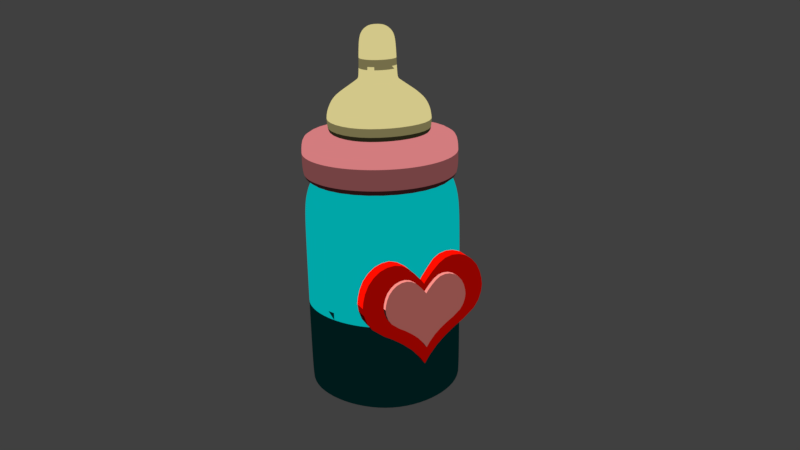 # Source: BabyB.blend  (saved by Blender 2.79.0; exported with 4.5.12 LTS)
import bpy
from mathutils import Matrix  # noqa: F401  (used for matrix-valued properties, if any)

bpy.ops.wm.read_factory_settings(use_empty=True)
scene = bpy.context.scene
scene.name = 'Scene'

# ---- collections
col_collection_1 = bpy.data.collections.new('Collection 1'); scene.collection.children.link(col_collection_1)

# ---- materials (node trees are filled in below, after node groups)
mat_material_002 = bpy.data.materials.new('Material.002')
mat_material_002.alpha_threshold = 0.0
mat_material_002.roughness = 0.5
mat_copper = bpy.data.materials.new('Copper')
mat_copper.alpha_threshold = 0.0
mat_copper.diffuse_color = (0.2738, 0.2168, 0.07921, 1.0)
mat_copper.roughness = 0.5
mat_eyes = bpy.data.materials.new('Eyes')
mat_eyes.alpha_threshold = 0.0
mat_eyes.diffuse_color = (0.4109, 0.008469, 0.01109, 1.0)
mat_eyes.roughness = 0.5
mat_material = bpy.data.materials.new('Material')
mat_material.alpha_threshold = 0.0
mat_material.roughness = 0.5
mat_material.line_color = (0.0, 0.0, 0.0, 1.0)
mat_metal = bpy.data.materials.new('Metal')
mat_metal.alpha_threshold = 0.0
mat_metal.diffuse_color = (0.5277, 0.3829, 0.5926, 1.0)
mat_metal.roughness = 0.5
mat_material_003 = bpy.data.materials.new('Material.003')
mat_material_003.alpha_threshold = 0.0
mat_material_003.roughness = 0.5

# ---- material node trees
mat_material_002.use_nodes = True; mat_material_002.node_tree.nodes.clear()
_N = mat_material_002.node_tree.nodes; _L = mat_material_002.node_tree.links
n0 = _N.new('ShaderNodeEmission'); n0.name = 'Emission'; n0.location = (110, 289)
n1 = _N.new('ShaderNodeMix'); n1.name = 'Mix'; n1.location = (-98, 139)
n1.data_type = 'RGBA'
n1.blend_type = 'ADD'
n1.inputs[0].default_value = 0.836
n2 = _N.new('ShaderNodeMix'); n2.name = 'Mix.003'; n2.location = (-295, 181)
n2.data_type = 'RGBA'
n2.blend_type = 'MULTIPLY'
n2.inputs[0].default_value = 1.0
n2.inputs[7].default_value = (1.0, 1.0, 1.0, 1.0)
n3 = _N.new('ShaderNodeMix'); n3.name = 'Mix.002'; n3.location = (-296, 403)
n3.data_type = 'RGBA'
n3.blend_type = 'MULTIPLY'
n3.inputs[0].default_value = 1.0
n3.inputs[7].default_value = (0.6486, 0.201, 0.2094, 1.0)
n4 = _N.new('ShaderNodeValToRGB'); n4.name = 'ColorRamp'; n4.location = (-596, 428)
n4.color_ramp.interpolation = 'CONSTANT'
while len(n4.color_ramp.elements) > 1: n4.color_ramp.elements.remove(n4.color_ramp.elements[-1])
n4.color_ramp.elements[0].position = 0.0; n4.color_ramp.elements[0].color = (0.02719, 0.02719, 0.02719, 1.0)
_e = n4.color_ramp.elements.new(0.3795); _e.color = (0.2691, 0.2691, 0.2691, 1.0)
_e = n4.color_ramp.elements.new(0.5091); _e.color = (1.0, 1.0, 1.0, 1.0)
n5 = _N.new('ShaderNodeMath'); n5.name = 'Math'; n5.location = (-789, 411)
n5.operation = 'MULTIPLY'
n6 = _N.new('ShaderNodeVectorMath'); n6.name = 'Vector Math.001'; n6.location = (-990, 164)
n6.operation = 'NORMALIZE'
n6.inputs[1].default_value = (0.5, 0.5, 0.5)
n7 = _N.new('ShaderNodeVectorMath'); n7.name = 'Vector Math.002'; n7.location = (-1185, 164)
n8 = _N.new('ShaderNodeVectorMath'); n8.name = 'Vector Math'; n8.location = (-785, 156)
n8.operation = 'DOT_PRODUCT'
n9 = _N.new('ShaderNodeMath'); n9.name = 'Math.001'; n9.location = (-988, 412)
n9.inputs[1].default_value = 1.0
n10 = _N.new('ShaderNodeNewGeometry'); n10.name = 'Geometry'; n10.location = (-1405, 468)
n11 = _N.new('ShaderNodeNormal'); n11.name = 'Normal'; n11.location = (-1417, 165)
n11.inputs[0].default_value = (0.0, 0.0, 0.0)
n12 = _N.new('ShaderNodeVectorMath'); n12.name = 'Vector Math.003'; n12.location = (-1184, 414)
n12.operation = 'DOT_PRODUCT'
n13 = _N.new('ShaderNodeBsdfDiffuse'); n13.name = 'Diffuse BSDF.001'; n13.location = (325, 159)
n13.inputs[0].default_value = (0.5277, 0.3829, 0.5926, 1.0)
n14 = _N.new('ShaderNodeValToRGB'); n14.name = 'ColorRamp.001'; n14.location = (-603, 195)
while len(n14.color_ramp.elements) > 1: n14.color_ramp.elements.remove(n14.color_ramp.elements[-1])
n14.color_ramp.elements[0].position = 0.0; n14.color_ramp.elements[0].color = (0.0, 0.0, 0.0, 1.0)
n15 = _N.new('ShaderNodeOutputMaterial'); n15.name = 'Material Output.001'; n15.location = (309, 343)
n16 = _N.new('ShaderNodeMix'); n16.name = 'Mix.001'; n16.location = (-98, 403)
n16.data_type = 'RGBA'
n16.blend_type = 'MULTIPLY'
n16.inputs[0].default_value = 1.0
_L.new(n0.outputs[0], n15.inputs[0])
_L.new(n1.outputs[2], n0.inputs[0])
_L.new(n3.outputs[2], n1.inputs[6])
_L.new(n2.outputs[2], n1.inputs[7])
_L.new(n2.outputs[2], n16.inputs[7])
_L.new(n3.outputs[2], n16.inputs[6])
_L.new(n14.outputs[0], n2.inputs[6])
_L.new(n4.outputs[0], n3.inputs[6])
_L.new(n5.outputs[0], n4.inputs[0])
_L.new(n9.outputs[0], n5.inputs[0])
_L.new(n6.outputs[0], n8.inputs[1])
_L.new(n8.outputs[1], n14.inputs[0])
_L.new(n7.outputs[0], n6.inputs[0])
_L.new(n12.outputs[1], n9.inputs[0])
_L.new(n10.outputs[1], n8.inputs[0])
_L.new(n10.outputs[1], n12.inputs[0])
_L.new(n10.outputs[4], n7.inputs[0])
_L.new(n11.outputs[0], n12.inputs[1])
_L.new(n11.outputs[0], n7.inputs[1])
n15.is_active_output = True
mat_copper.use_nodes = True; mat_copper.node_tree.nodes.clear()
_N = mat_copper.node_tree.nodes; _L = mat_copper.node_tree.links
n0 = _N.new('ShaderNodeEmission'); n0.name = 'Emission'; n0.location = (110, 289)
n1 = _N.new('ShaderNodeMix'); n1.name = 'Mix'; n1.location = (-98, 139)
n1.data_type = 'RGBA'
n1.blend_type = 'ADD'
n1.inputs[0].default_value = 0.836
n2 = _N.new('ShaderNodeMix'); n2.name = 'Mix.003'; n2.location = (-295, 181)
n2.data_type = 'RGBA'
n2.blend_type = 'MULTIPLY'
n2.inputs[0].default_value = 1.0
n2.inputs[7].default_value = (1.0, 1.0, 1.0, 1.0)
n3 = _N.new('ShaderNodeMix'); n3.name = 'Mix.002'; n3.location = (-296, 403)
n3.data_type = 'RGBA'
n3.blend_type = 'MULTIPLY'
n3.inputs[0].default_value = 1.0
n3.inputs[7].default_value = (0.6486, 0.57, 0.2489, 1.0)
n4 = _N.new('ShaderNodeMath'); n4.name = 'Math'; n4.location = (-789, 411)
n4.operation = 'MULTIPLY'
n5 = _N.new('ShaderNodeVectorMath'); n5.name = 'Vector Math.001'; n5.location = (-990, 164)
n5.operation = 'NORMALIZE'
n5.inputs[1].default_value = (0.5, 0.5, 0.5)
n6 = _N.new('ShaderNodeVectorMath'); n6.name = 'Vector Math.002'; n6.location = (-1185, 164)
n7 = _N.new('ShaderNodeVectorMath'); n7.name = 'Vector Math'; n7.location = (-785, 156)
n7.operation = 'DOT_PRODUCT'
n8 = _N.new('ShaderNodeMath'); n8.name = 'Math.001'; n8.location = (-988, 412)
n8.inputs[1].default_value = 1.0
n9 = _N.new('ShaderNodeNewGeometry'); n9.name = 'Geometry'; n9.location = (-1405, 468)
n10 = _N.new('ShaderNodeNormal'); n10.name = 'Normal'; n10.location = (-1417, 165)
n10.inputs[0].default_value = (0.0, 0.0, 0.0)
n11 = _N.new('ShaderNodeVectorMath'); n11.name = 'Vector Math.003'; n11.location = (-1184, 414)
n11.operation = 'DOT_PRODUCT'
n12 = _N.new('ShaderNodeBsdfDiffuse'); n12.name = 'Diffuse BSDF.001'; n12.location = (325, 159)
n12.inputs[0].default_value = (0.5277, 0.3829, 0.5926, 1.0)
n13 = _N.new('ShaderNodeValToRGB'); n13.name = 'ColorRamp.001'; n13.location = (-603, 195)
while len(n13.color_ramp.elements) > 1: n13.color_ramp.elements.remove(n13.color_ramp.elements[-1])
n13.color_ramp.elements[0].position = 0.0; n13.color_ramp.elements[0].color = (0.0, 0.0, 0.0, 1.0)
n14 = _N.new('ShaderNodeOutputMaterial'); n14.name = 'Material Output.001'; n14.location = (309, 343)
n15 = _N.new('ShaderNodeMix'); n15.name = 'Mix.001'; n15.location = (-98, 403)
n15.data_type = 'RGBA'
n15.blend_type = 'MULTIPLY'
n15.inputs[0].default_value = 1.0
n16 = _N.new('ShaderNodeValToRGB'); n16.name = 'ColorRamp'; n16.location = (-611, 424)
n16.color_ramp.interpolation = 'CONSTANT'
while len(n16.color_ramp.elements) > 1: n16.color_ramp.elements.remove(n16.color_ramp.elements[-1])
n16.color_ramp.elements[0].position = 0.0; n16.color_ramp.elements[0].color = (0.02719, 0.02719, 0.02719, 1.0)
_e = n16.color_ramp.elements.new(0.4205); _e.color = (0.2691, 0.2691, 0.2691, 1.0)
_e = n16.color_ramp.elements.new(0.5136); _e.color = (1.0, 1.0, 1.0, 1.0)
_L.new(n0.outputs[0], n14.inputs[0])
_L.new(n1.outputs[2], n0.inputs[0])
_L.new(n3.outputs[2], n1.inputs[6])
_L.new(n2.outputs[2], n1.inputs[7])
_L.new(n2.outputs[2], n15.inputs[7])
_L.new(n3.outputs[2], n15.inputs[6])
_L.new(n13.outputs[0], n2.inputs[6])
_L.new(n16.outputs[0], n3.inputs[6])
_L.new(n4.outputs[0], n16.inputs[0])
_L.new(n8.outputs[0], n4.inputs[0])
_L.new(n5.outputs[0], n7.inputs[1])
_L.new(n7.outputs[1], n13.inputs[0])
_L.new(n6.outputs[0], n5.inputs[0])
_L.new(n11.outputs[1], n8.inputs[0])
_L.new(n9.outputs[1], n7.inputs[0])
_L.new(n9.outputs[1], n11.inputs[0])
_L.new(n9.outputs[4], n6.inputs[0])
_L.new(n10.outputs[0], n11.inputs[1])
_L.new(n10.outputs[0], n6.inputs[1])
n14.is_active_output = True
mat_eyes.use_nodes = True; mat_eyes.node_tree.nodes.clear()
_N = mat_eyes.node_tree.nodes; _L = mat_eyes.node_tree.links
n0 = _N.new('ShaderNodeOutputMaterial'); n0.name = 'Material Output'; n0.location = (300, 300)
n1 = _N.new('ShaderNodeEmission'); n1.name = 'Emission'; n1.location = (110, 289)
n2 = _N.new('ShaderNodeMix'); n2.name = 'Mix.001'; n2.location = (-98, 403)
n2.data_type = 'RGBA'
n2.blend_type = 'MULTIPLY'
n2.inputs[0].default_value = 1.0
n3 = _N.new('ShaderNodeMix'); n3.name = 'Mix'; n3.location = (-98, 139)
n3.data_type = 'RGBA'
n3.blend_type = 'ADD'
n3.inputs[0].default_value = 0.836
n4 = _N.new('ShaderNodeMix'); n4.name = 'Mix.003'; n4.location = (-295, 181)
n4.data_type = 'RGBA'
n4.blend_type = 'MULTIPLY'
n4.inputs[0].default_value = 1.0
n4.inputs[7].default_value = (1.0, 1.0, 1.0, 1.0)
n5 = _N.new('ShaderNodeMix'); n5.name = 'Mix.002'; n5.location = (-296, 403)
n5.data_type = 'RGBA'
n5.blend_type = 'MULTIPLY'
n5.inputs[0].default_value = 1.0
n5.inputs[7].default_value = (1.0, 0.004305, 0.0, 1.0)
n6 = _N.new('ShaderNodeMath'); n6.name = 'Math'; n6.location = (-789, 411)
n6.operation = 'MULTIPLY'
n7 = _N.new('ShaderNodeVectorMath'); n7.name = 'Vector Math.001'; n7.location = (-990, 164)
n7.operation = 'NORMALIZE'
n7.inputs[1].default_value = (0.5, 0.5, 0.5)
n8 = _N.new('ShaderNodeVectorMath'); n8.name = 'Vector Math.002'; n8.location = (-1185, 164)
n9 = _N.new('ShaderNodeVectorMath'); n9.name = 'Vector Math'; n9.location = (-785, 156)
n9.operation = 'DOT_PRODUCT'
n10 = _N.new('ShaderNodeMath'); n10.name = 'Math.001'; n10.location = (-988, 412)
n10.inputs[1].default_value = 1.0
n11 = _N.new('ShaderNodeNewGeometry'); n11.name = 'Geometry'; n11.location = (-1405, 468)
n12 = _N.new('ShaderNodeNormal'); n12.name = 'Normal'; n12.location = (-1417, 165)
n12.inputs[0].default_value = (0.0, 0.0, 0.0)
n13 = _N.new('ShaderNodeVectorMath'); n13.name = 'Vector Math.003'; n13.location = (-1184, 414)
n13.operation = 'DOT_PRODUCT'
n14 = _N.new('ShaderNodeBsdfDiffuse'); n14.name = 'Diffuse BSDF'; n14.location = (325, 159)
n14.inputs[0].default_value = (0.5277, 0.3829, 0.5926, 1.0)
n15 = _N.new('ShaderNodeValToRGB'); n15.name = 'ColorRamp.001'; n15.location = (-603, 195)
while len(n15.color_ramp.elements) > 1: n15.color_ramp.elements.remove(n15.color_ramp.elements[-1])
n15.color_ramp.elements[0].position = 0.0; n15.color_ramp.elements[0].color = (0.0, 0.0, 0.0, 1.0)
n16 = _N.new('ShaderNodeValToRGB'); n16.name = 'ColorRamp'; n16.location = (-611, 426)
n16.color_ramp.interpolation = 'CONSTANT'
while len(n16.color_ramp.elements) > 1: n16.color_ramp.elements.remove(n16.color_ramp.elements[-1])
n16.color_ramp.elements[0].position = 0.0; n16.color_ramp.elements[0].color = (0.02719, 0.02719, 0.02719, 1.0)
_e = n16.color_ramp.elements.new(0.4205); _e.color = (0.2691, 0.2691, 0.2691, 1.0)
_e = n16.color_ramp.elements.new(0.5136); _e.color = (1.0, 1.0, 1.0, 1.0)
_L.new(n1.outputs[0], n0.inputs[0])
_L.new(n3.outputs[2], n1.inputs[0])
_L.new(n5.outputs[2], n3.inputs[6])
_L.new(n4.outputs[2], n3.inputs[7])
_L.new(n4.outputs[2], n2.inputs[7])
_L.new(n5.outputs[2], n2.inputs[6])
_L.new(n15.outputs[0], n4.inputs[6])
_L.new(n16.outputs[0], n5.inputs[6])
_L.new(n6.outputs[0], n16.inputs[0])
_L.new(n10.outputs[0], n6.inputs[0])
_L.new(n7.outputs[0], n9.inputs[1])
_L.new(n9.outputs[1], n15.inputs[0])
_L.new(n8.outputs[0], n7.inputs[0])
_L.new(n13.outputs[1], n10.inputs[0])
_L.new(n11.outputs[1], n9.inputs[0])
_L.new(n11.outputs[1], n13.inputs[0])
_L.new(n11.outputs[4], n8.inputs[0])
_L.new(n12.outputs[0], n13.inputs[1])
_L.new(n12.outputs[0], n8.inputs[1])
n0.is_active_output = True
mat_metal.use_nodes = True; mat_metal.node_tree.nodes.clear()
_N = mat_metal.node_tree.nodes; _L = mat_metal.node_tree.links
n0 = _N.new('ShaderNodeOutputMaterial'); n0.name = 'Material Output'; n0.location = (300, 300)
n1 = _N.new('ShaderNodeEmission'); n1.name = 'Emission'; n1.location = (110, 289)
n2 = _N.new('ShaderNodeMix'); n2.name = 'Mix.001'; n2.location = (-98, 403)
n2.data_type = 'RGBA'
n2.blend_type = 'MULTIPLY'
n2.inputs[0].default_value = 1.0
n3 = _N.new('ShaderNodeMix'); n3.name = 'Mix'; n3.location = (-98, 139)
n3.data_type = 'RGBA'
n3.blend_type = 'ADD'
n3.inputs[0].default_value = 0.836
n4 = _N.new('ShaderNodeMix'); n4.name = 'Mix.003'; n4.location = (-295, 181)
n4.data_type = 'RGBA'
n4.blend_type = 'MULTIPLY'
n4.inputs[0].default_value = 1.0
n4.inputs[7].default_value = (1.0, 1.0, 1.0, 1.0)
n5 = _N.new('ShaderNodeMix'); n5.name = 'Mix.002'; n5.location = (-296, 403)
n5.data_type = 'RGBA'
n5.blend_type = 'MULTIPLY'
n5.inputs[0].default_value = 1.0
n5.inputs[7].default_value = (1.0, 0.2886, 0.2528, 1.0)
n6 = _N.new('ShaderNodeMath'); n6.name = 'Math'; n6.location = (-789, 411)
n6.operation = 'MULTIPLY'
n7 = _N.new('ShaderNodeVectorMath'); n7.name = 'Vector Math.001'; n7.location = (-990, 164)
n7.operation = 'NORMALIZE'
n7.inputs[1].default_value = (0.5, 0.5, 0.5)
n8 = _N.new('ShaderNodeVectorMath'); n8.name = 'Vector Math.002'; n8.location = (-1185, 164)
n9 = _N.new('ShaderNodeVectorMath'); n9.name = 'Vector Math'; n9.location = (-785, 156)
n9.operation = 'DOT_PRODUCT'
n10 = _N.new('ShaderNodeMath'); n10.name = 'Math.001'; n10.location = (-988, 412)
n10.inputs[1].default_value = 1.0
n11 = _N.new('ShaderNodeNewGeometry'); n11.name = 'Geometry'; n11.location = (-1405, 468)
n12 = _N.new('ShaderNodeNormal'); n12.name = 'Normal'; n12.location = (-1417, 165)
n12.inputs[0].default_value = (0.0, 0.0, 0.0)
n13 = _N.new('ShaderNodeVectorMath'); n13.name = 'Vector Math.003'; n13.location = (-1184, 414)
n13.operation = 'DOT_PRODUCT'
n14 = _N.new('ShaderNodeBsdfDiffuse'); n14.name = 'Diffuse BSDF'; n14.location = (325, 159)
n14.inputs[0].default_value = (0.5277, 0.3829, 0.5926, 1.0)
n15 = _N.new('ShaderNodeValToRGB'); n15.name = 'ColorRamp.001'; n15.location = (-603, 195)
while len(n15.color_ramp.elements) > 1: n15.color_ramp.elements.remove(n15.color_ramp.elements[-1])
n15.color_ramp.elements[0].position = 0.0; n15.color_ramp.elements[0].color = (0.0, 0.0, 0.0, 1.0)
n16 = _N.new('ShaderNodeValToRGB'); n16.name = 'ColorRamp'; n16.location = (-612, 423)
n16.color_ramp.interpolation = 'CONSTANT'
while len(n16.color_ramp.elements) > 1: n16.color_ramp.elements.remove(n16.color_ramp.elements[-1])
n16.color_ramp.elements[0].position = 0.0; n16.color_ramp.elements[0].color = (0.02719, 0.02719, 0.02719, 1.0)
_e = n16.color_ramp.elements.new(0.4432); _e.color = (0.2691, 0.2691, 0.2691, 1.0)
_e = n16.color_ramp.elements.new(0.5136); _e.color = (1.0, 1.0, 1.0, 1.0)
_L.new(n1.outputs[0], n0.inputs[0])
_L.new(n3.outputs[2], n1.inputs[0])
_L.new(n5.outputs[2], n3.inputs[6])
_L.new(n4.outputs[2], n3.inputs[7])
_L.new(n4.outputs[2], n2.inputs[7])
_L.new(n5.outputs[2], n2.inputs[6])
_L.new(n15.outputs[0], n4.inputs[6])
_L.new(n16.outputs[0], n5.inputs[6])
_L.new(n6.outputs[0], n16.inputs[0])
_L.new(n10.outputs[0], n6.inputs[0])
_L.new(n7.outputs[0], n9.inputs[1])
_L.new(n9.outputs[1], n15.inputs[0])
_L.new(n8.outputs[0], n7.inputs[0])
_L.new(n13.outputs[1], n10.inputs[0])
_L.new(n11.outputs[1], n9.inputs[0])
_L.new(n11.outputs[1], n13.inputs[0])
_L.new(n11.outputs[4], n8.inputs[0])
_L.new(n12.outputs[0], n13.inputs[1])
_L.new(n12.outputs[0], n8.inputs[1])
n0.is_active_output = True
mat_material_003.use_nodes = True; mat_material_003.node_tree.nodes.clear()
_N = mat_material_003.node_tree.nodes; _L = mat_material_003.node_tree.links
n0 = _N.new('ShaderNodeEmission'); n0.name = 'Emission'; n0.location = (110, 289)
n1 = _N.new('ShaderNodeMix'); n1.name = 'Mix'; n1.location = (-98, 139)
n1.data_type = 'RGBA'
n1.blend_type = 'ADD'
n1.inputs[0].default_value = 0.836
n2 = _N.new('ShaderNodeMix'); n2.name = 'Mix.003'; n2.location = (-295, 181)
n2.data_type = 'RGBA'
n2.blend_type = 'MULTIPLY'
n2.inputs[0].default_value = 1.0
n2.inputs[7].default_value = (1.0, 1.0, 1.0, 1.0)
n3 = _N.new('ShaderNodeMix'); n3.name = 'Mix.002'; n3.location = (-296, 403)
n3.data_type = 'RGBA'
n3.blend_type = 'MULTIPLY'
n3.inputs[0].default_value = 1.0
n3.inputs[7].default_value = (0.0, 0.3822, 0.3894, 1.0)
n4 = _N.new('ShaderNodeMath'); n4.name = 'Math'; n4.location = (-789, 411)
n4.operation = 'MULTIPLY'
n5 = _N.new('ShaderNodeVectorMath'); n5.name = 'Vector Math.001'; n5.location = (-990, 164)
n5.operation = 'NORMALIZE'
n5.inputs[1].default_value = (0.5, 0.5, 0.5)
n6 = _N.new('ShaderNodeVectorMath'); n6.name = 'Vector Math.002'; n6.location = (-1185, 164)
n7 = _N.new('ShaderNodeVectorMath'); n7.name = 'Vector Math'; n7.location = (-785, 156)
n7.operation = 'DOT_PRODUCT'
n8 = _N.new('ShaderNodeMath'); n8.name = 'Math.001'; n8.location = (-988, 412)
n8.inputs[1].default_value = 1.0
n9 = _N.new('ShaderNodeNewGeometry'); n9.name = 'Geometry'; n9.location = (-1405, 468)
n10 = _N.new('ShaderNodeNormal'); n10.name = 'Normal'; n10.location = (-1417, 165)
n10.inputs[0].default_value = (0.0, 0.0, 0.0)
n11 = _N.new('ShaderNodeVectorMath'); n11.name = 'Vector Math.003'; n11.location = (-1184, 414)
n11.operation = 'DOT_PRODUCT'
n12 = _N.new('ShaderNodeBsdfDiffuse'); n12.name = 'Diffuse BSDF.001'; n12.location = (325, 159)
n12.inputs[0].default_value = (0.5277, 0.3829, 0.5926, 1.0)
n13 = _N.new('ShaderNodeValToRGB'); n13.name = 'ColorRamp.001'; n13.location = (-603, 195)
while len(n13.color_ramp.elements) > 1: n13.color_ramp.elements.remove(n13.color_ramp.elements[-1])
n13.color_ramp.elements[0].position = 0.0; n13.color_ramp.elements[0].color = (0.0, 0.0, 0.0, 1.0)
n14 = _N.new('ShaderNodeOutputMaterial'); n14.name = 'Material Output.001'; n14.location = (309, 343)
n15 = _N.new('ShaderNodeMix'); n15.name = 'Mix.001'; n15.location = (-98, 403)
n15.data_type = 'RGBA'
n15.blend_type = 'MULTIPLY'
n15.inputs[0].default_value = 1.0
n16 = _N.new('ShaderNodeValToRGB'); n16.name = 'ColorRamp'; n16.location = (-593, 432)
n16.color_ramp.interpolation = 'CONSTANT'
while len(n16.color_ramp.elements) > 1: n16.color_ramp.elements.remove(n16.color_ramp.elements[-1])
n16.color_ramp.elements[0].position = 0.0; n16.color_ramp.elements[0].color = (0.02719, 0.02719, 0.02719, 1.0)
_e = n16.color_ramp.elements.new(0.4977); _e.color = (0.2691, 0.2691, 0.2691, 1.0)
_e = n16.color_ramp.elements.new(0.5); _e.color = (1.0, 1.0, 1.0, 1.0)
_L.new(n0.outputs[0], n14.inputs[0])
_L.new(n1.outputs[2], n0.inputs[0])
_L.new(n3.outputs[2], n1.inputs[6])
_L.new(n2.outputs[2], n1.inputs[7])
_L.new(n2.outputs[2], n15.inputs[7])
_L.new(n3.outputs[2], n15.inputs[6])
_L.new(n13.outputs[0], n2.inputs[6])
_L.new(n16.outputs[0], n3.inputs[6])
_L.new(n4.outputs[0], n16.inputs[0])
_L.new(n8.outputs[0], n4.inputs[0])
_L.new(n5.outputs[0], n7.inputs[1])
_L.new(n7.outputs[1], n13.inputs[0])
_L.new(n6.outputs[0], n5.inputs[0])
_L.new(n11.outputs[1], n8.inputs[0])
_L.new(n9.outputs[1], n7.inputs[0])
_L.new(n9.outputs[1], n11.inputs[0])
_L.new(n9.outputs[4], n6.inputs[0])
_L.new(n10.outputs[0], n11.inputs[1])
_L.new(n10.outputs[0], n6.inputs[1])
n14.is_active_output = True

# ---- world
world_world = bpy.data.worlds.new('World'); scene.world = world_world
world_world.color = (0.05088, 0.05088, 0.05088)
world_world.use_sun_shadow = False
world_world.sun_shadow_jitter_overblur = 0.0
world_world.cycles.sampling_method = 'MANUAL'

# ---- cameras
cam_camera_001 = bpy.data.cameras.new('Camera.001')
cam_camera_001.clip_end = 100.0
cam_camera_001.lens = 35.0
cam_camera_001.sensor_width = 32.0
cam_camera_001.sensor_height = 18.0
cam_camera_001.display_size = 2.0
cam_camera_001.dof.focus_distance = 0.0
cam_camera = bpy.data.cameras.new('Camera')
cam_camera.clip_end = 100.0
cam_camera.lens = 35.0
cam_camera.sensor_width = 32.0
cam_camera.sensor_height = 18.0
cam_camera.ortho_scale = 7.314
cam_camera.dof.focus_distance = 0.0

# ---- meshes
me_vert_004 = bpy.data.meshes.new('Vert.004')
me_vert_004.from_pydata([(-5.267, 4.719, 8.491), (-6.227, 4.624, 8.491), (-7.15, 4.344, 8.491), (-8.001, 3.889, 8.491), (-8.747, 3.277, 8.491), (-9.359, 2.532, 8.491), (-9.814, 1.681, 8.491), (-10.09, 0.7575, 8.491), (-10.19, -0.2027, 8.491), (-10.09, -1.163, 8.491), (-9.814, -2.086, 8.491), (-9.359, -2.937, 8.491), (-8.747, -3.683, 8.491), (-8.001, -4.295, 8.491), (-7.15, -4.75, 8.491), (-6.227, -5.03, 8.491), (-5.267, -5.124, 8.491), (-4.307, -5.03, 8.491), (-3.384, -4.75, 8.491), (-2.533, -4.295, 8.491), (-1.787, -3.683, 8.491), (-1.175, -2.937, 8.491), (-0.72, -2.086, 8.491), (-0.4399, -1.163, 8.491), (-0.3454, -0.2027, 8.491), (-0.4399, 0.7575, 8.491), (-0.72, 1.681, 8.491), (-1.175, 2.532, 8.491), (-1.787, 3.277, 8.491), (-2.533, 3.889, 8.491), (-3.384, 4.344, 8.491), (-4.307, 4.624, 8.491), (-5.267, 4.278, 6.804), (-6.141, 4.192, 6.804), (-6.982, 3.937, 6.804), (-7.756, 3.523, 6.804), (-8.435, 2.966, 6.804), (-8.993, 2.287, 6.804), (-9.407, 1.512, 6.804), (-9.662, 0.6715, 6.804), (-9.748, -0.2027, 6.804), (-9.662, -1.077, 6.804), (-9.407, -1.917, 6.804), (-8.993, -2.692, 6.804), (-8.435, -3.371, 6.804), (-7.756, -3.928, 6.804), (-6.982, -4.343, 6.804), (-6.141, -4.598, 6.804), (-5.267, -4.684, 6.804), (-4.393, -4.598, 6.804), (-3.552, -4.343, 6.804), (-2.777, -3.928, 6.804), (-2.098, -3.371, 6.804), (-1.541, -2.692, 6.804), (-1.127, -1.917, 6.804), (-0.872, -1.077, 6.804), (-0.7859, -0.2027, 6.804), (-0.8721, 0.6715, 6.804), (-1.127, 1.512, 6.804), (-1.541, 2.287, 6.804), (-2.098, 2.966, 6.804), (-2.777, 3.523, 6.804), (-3.552, 3.937, 6.804), (-4.393, 4.192, 6.804), (-5.267, 4.208, 10.03), (-6.127, 4.123, 10.03), (-6.955, 3.872, 10.03), (-7.717, 3.464, 10.03), (-8.386, 2.916, 10.03), (-8.934, 2.248, 10.03), (-9.342, 1.485, 10.03), (-9.593, 0.6578, 10.03), (-9.677, -0.2027, 10.03), (-9.593, -1.063, 10.03), (-9.342, -1.89, 10.03), (-8.934, -2.653, 10.03), (-8.386, -3.321, 10.03), (-7.717, -3.87, 10.03), (-6.955, -4.277, 10.03), (-6.127, -4.528, 10.03), (-5.267, -4.613, 10.03), (-4.407, -4.528, 10.03), (-3.579, -4.277, 10.03), (-2.817, -3.87, 10.03), (-2.148, -3.321, 10.03), (-1.6, -2.653, 10.03), (-1.192, -1.89, 10.03), (-0.9412, -1.063, 10.03), (-0.8565, -0.2027, 10.03), (-0.9412, 0.6578, 10.03), (-1.192, 1.485, 10.03), (-1.6, 2.248, 10.03), (-2.148, 2.916, 10.03), (-2.817, 3.464, 10.03), (-3.579, 3.872, 10.03), (-4.407, 4.123, 10.03), (-4.307, -5.03, 9.56), (-5.267, -5.124, 9.56), (-8.747, 3.277, 9.56), (-8.001, 3.889, 9.56), (-4.307, 4.624, 9.56), (-3.384, 4.344, 9.56), (-3.384, -4.75, 9.56), (-9.359, 2.532, 9.56), (-5.267, 4.719, 9.56), (-2.533, -4.295, 9.56), (-9.814, 1.681, 9.56), (-1.787, -3.683, 9.56), (-10.09, 0.7575, 9.56), (-1.175, -2.937, 9.56), (-10.19, -0.2027, 9.56), (-0.72, -2.086, 9.56), (-10.09, -1.163, 9.56), (-0.4399, -1.163, 9.56), (-9.814, -2.086, 9.56), (-0.3454, -0.2027, 9.56), (-9.359, -2.937, 9.56), (-0.4399, 0.7575, 9.56), (-8.747, -3.683, 9.56), (-0.72, 1.681, 9.56), (-8.001, -4.295, 9.56), (-1.175, 2.532, 9.56), (-7.15, -4.75, 9.56), (-6.227, 4.624, 9.56), (-1.787, 3.277, 9.56), (-6.227, -5.03, 9.56), (-7.15, 4.344, 9.56), (-2.533, 3.889, 9.56), (-5.267, -5.124, 7.352), (-4.307, -5.03, 7.352), (-8.001, 3.889, 7.352), (-8.747, 3.277, 7.352), (-3.384, 4.344, 7.352), (-4.307, 4.624, 7.352), (-3.384, -4.75, 7.352), (-9.359, 2.532, 7.352), (-5.267, 4.719, 7.352), (-2.533, -4.295, 7.352), (-9.814, 1.681, 7.352), (-1.787, -3.683, 7.352), (-10.09, 0.7575, 7.352), (-1.175, -2.937, 7.352), (-10.19, -0.2027, 7.352), (-0.72, -2.086, 7.352), (-10.09, -1.163, 7.352), (-0.4399, -1.163, 7.352), (-9.814, -2.086, 7.352), (-0.3454, -0.2027, 7.352), (-9.359, -2.937, 7.352), (-0.4399, 0.7575, 7.352), (-8.747, -3.683, 7.352), (-0.72, 1.681, 7.352), (-8.001, -4.295, 7.352), (-1.175, 2.532, 7.352), (-7.15, -4.75, 7.352), (-6.227, 4.624, 7.352), (-1.787, 3.277, 7.352), (-6.227, -5.03, 7.352), (-7.15, 4.344, 7.352), (-2.533, 3.889, 7.352)], [], [(129, 128, 48, 49), (131, 130, 35, 36), (133, 132, 62, 63), (134, 129, 49, 50), (135, 131, 36, 37), (136, 133, 63, 32), (137, 134, 50, 51), (138, 135, 37, 38), (139, 137, 51, 52), (140, 138, 38, 39), (141, 139, 52, 53), (142, 140, 39, 40), (143, 141, 53, 54), (144, 142, 40, 41), (145, 143, 54, 55), (146, 144, 41, 42), (147, 145, 55, 56), (148, 146, 42, 43), (149, 147, 56, 57), (150, 148, 43, 44), (151, 149, 57, 58), (152, 150, 44, 45), (153, 151, 58, 59), (154, 152, 45, 46), (155, 136, 32, 33), (156, 153, 59, 60), (157, 154, 46, 47), (158, 155, 33, 34), (159, 156, 60, 61), (128, 157, 47, 48), (130, 158, 34, 35), (132, 159, 61, 62), (97, 96, 81, 80), (99, 98, 68, 67), (101, 100, 95, 94), (96, 102, 82, 81), (98, 103, 69, 68), (100, 104, 64, 95), (102, 105, 83, 82), (103, 106, 70, 69), (105, 107, 84, 83), (106, 108, 71, 70), (107, 109, 85, 84), (108, 110, 72, 71), (109, 111, 86, 85), (110, 112, 73, 72), (111, 113, 87, 86), (112, 114, 74, 73), (113, 115, 88, 87), (114, 116, 75, 74), (115, 117, 89, 88), (116, 118, 76, 75), (117, 119, 90, 89), (118, 120, 77, 76), (119, 121, 91, 90), (120, 122, 78, 77), (104, 123, 65, 64), (121, 124, 92, 91), (122, 125, 79, 78), (123, 126, 66, 65), (124, 127, 93, 92), (125, 97, 80, 79), (126, 99, 67, 66), (127, 101, 94, 93), (29, 30, 101, 127), (2, 3, 99, 126), (15, 16, 97, 125), (28, 29, 127, 124), (1, 2, 126, 123), (14, 15, 125, 122), (27, 28, 124, 121), (0, 1, 123, 104), (13, 14, 122, 120), (26, 27, 121, 119), (12, 13, 120, 118), (25, 26, 119, 117), (11, 12, 118, 116), (24, 25, 117, 115), (10, 11, 116, 114), (23, 24, 115, 113), (9, 10, 114, 112), (22, 23, 113, 111), (8, 9, 112, 110), (21, 22, 111, 109), (7, 8, 110, 108), (20, 21, 109, 107), (6, 7, 108, 106), (19, 20, 107, 105), (5, 6, 106, 103), (18, 19, 105, 102), (31, 0, 104, 100), (4, 5, 103, 98), (17, 18, 102, 96), (30, 31, 100, 101), (3, 4, 98, 99), (16, 17, 96, 97), (30, 29, 159, 132), (3, 2, 158, 130), (16, 15, 157, 128), (29, 28, 156, 159), (2, 1, 155, 158), (15, 14, 154, 157), (28, 27, 153, 156), (1, 0, 136, 155), (14, 13, 152, 154), (27, 26, 151, 153), (13, 12, 150, 152), (26, 25, 149, 151), (12, 11, 148, 150), (25, 24, 147, 149), (11, 10, 146, 148), (24, 23, 145, 147), (10, 9, 144, 146), (23, 22, 143, 145), (9, 8, 142, 144), (22, 21, 141, 143), (8, 7, 140, 142), (21, 20, 139, 141), (7, 6, 138, 140), (20, 19, 137, 139), (6, 5, 135, 138), (19, 18, 134, 137), (0, 31, 133, 136), (5, 4, 131, 135), (18, 17, 129, 134), (31, 30, 132, 133), (4, 3, 130, 131), (17, 16, 128, 129), (65, 66, 67, 68, 69, 70, 71, 72, 73, 74, 75, 76, 77, 78, 79, 80, 81, 82, 83, 84, 85, 86, 87, 88, 89, 90, 91, 92, 93, 94, 95, 64), (33, 32, 63, 62, 61, 60, 59, 58, 57, 56, 55, 54, 53, 52, 51, 50, 49, 48, 47, 46, 45, 44, 43, 42, 41, 40, 39, 38, 37, 36, 35, 34)])
me_vert_004.materials.append(mat_material_002)
me_vert_004.use_remesh_preserve_volume = False
me_vert_004.use_remesh_preserve_attributes = False
me_vert_004.use_mirror_vertex_groups = False
me_vert_004.update()
me_vert_003 = bpy.data.meshes.new('Vert.003')
me_vert_003.from_pydata([(-4.43, -0.2106, 16.19), (-5.267, -0.2106, 16.44), (-4.757, -0.2106, 16.38), (-5.267, -0.7202, 16.38), (-5.777, -0.2106, 16.38), (-5.267, 0.299, 16.38), (-5.267, -1.325, 15.81), (-6.104, -0.2106, 16.19), (-5.267, -1.047, 16.19), (-5.267, 0.6261, 16.19), (-5.267, -1.448, 14.46), (-4.152, -0.2106, 15.81), (-6.382, -0.2106, 15.81), (-5.267, 0.9043, 15.81), (-6.564, -0.2106, 13.26), (-4.029, -0.2106, 14.46), (-6.505, -0.2106, 14.46), (-5.267, 1.027, 14.46), (-5.267, -1.674, 13.09), (-5.267, 1.086, 13.26), (-5.267, -1.507, 13.26), (-3.97, -0.2106, 13.26), (-3.36, -0.2106, 12.8), (-3.804, -0.2106, 13.09), (-6.73, -0.2106, 13.09), (-5.267, 1.253, 13.09), (-7.956, -0.2106, 12.29), (-7.173, -0.2106, 12.8), (-5.267, 1.696, 12.8), (-5.267, -2.117, 12.8), (-5.267, -3.565, 11.49), (-5.267, 2.479, 12.29), (-5.267, -2.9, 12.29), (-2.578, -0.2106, 12.29), (-8.753, -0.2106, 10.53), (-1.912, -0.2106, 11.49), (-8.621, -0.2106, 11.49), (-5.267, 3.144, 11.49), (-5.267, 3.152, 9.911), (-5.267, 3.276, 10.53), (-5.267, -3.697, 10.53), (-1.781, -0.2106, 10.53), (-5.267, -0.2106, 9.772), (-5.267, -3.573, 9.911), (-1.904, -0.2106, 9.911), (-8.63, -0.2106, 9.911), (-4.595, -0.2106, 16.3), (-5.267, 0.4611, 16.3), (-4.885, 0.1716, 16.38), (-5.267, -0.8823, 16.3), (-4.885, -0.5928, 16.38), (-5.939, -0.2106, 16.3), (-5.649, -0.5928, 16.38), (-5.649, 0.1716, 16.38), (-4.965, -0.2106, 16.42), (-5.267, 0.09135, 16.42), (-5.267, -0.5125, 16.42), (-5.569, -0.2106, 16.42), (-4.277, -0.2106, 16.03), (-5.267, 0.7789, 16.03), (-5.267, -1.2, 16.03), (-6.256, -0.2106, 16.03), (-4.639, -0.8381, 16.19), (-4.639, 0.4169, 16.19), (-5.894, 0.4169, 16.19), (-5.894, -0.8381, 16.19), (-4.066, -0.2106, 15.35), (-5.267, 0.9908, 15.35), (-5.267, -1.412, 15.35), (-6.468, -0.2106, 15.35), (-6.103, -1.047, 15.81), (-4.431, -1.047, 15.81), (-4.431, 0.6255, 15.81), (-6.103, 0.6255, 15.81), (-4.009, -0.2106, 13.61), (-5.267, 1.048, 13.61), (-5.267, -1.469, 13.61), (-6.525, -0.2106, 13.61), (-6.195, -1.139, 14.46), (-4.339, -1.139, 14.46), (-4.339, 0.7177, 14.46), (-6.195, 0.7177, 14.46), (-3.905, -0.2106, 13.17), (-5.267, 1.152, 13.17), (-5.267, -1.573, 13.17), (-6.629, -0.2106, 13.17), (-6.239, 0.7619, 13.26), (-6.239, -1.183, 13.26), (-4.294, 0.7619, 13.26), (-4.294, -1.183, 13.26), (-3.633, -0.2106, 12.98), (-5.267, 1.423, 12.98), (-5.267, -1.844, 12.98), (-6.901, -0.2106, 12.98), (-6.364, -1.308, 13.09), (-4.169, -1.308, 13.09), (-4.169, 0.8869, 13.09), (-6.364, 0.8869, 13.09), (-3.003, -0.2106, 12.57), (-5.267, 2.054, 12.57), (-5.267, -2.475, 12.57), (-7.531, -0.2106, 12.57), (-3.837, -1.641, 12.8), (-3.837, 1.219, 12.8), (-6.697, 1.219, 12.8), (-6.697, -1.641, 12.8), (-2.182, -0.2106, 11.94), (-5.267, 2.874, 11.94), (-5.267, -3.295, 11.94), (-8.352, -0.2106, 11.94), (-7.284, 1.806, 12.29), (-7.284, -2.227, 12.29), (-3.25, 1.806, 12.29), (-3.25, -2.227, 12.29), (-1.776, -0.2106, 11.01), (-5.267, 3.28, 11.01), (-5.267, -3.701, 11.01), (-8.758, -0.2106, 11.01), (-7.783, -2.726, 11.49), (-2.751, -2.726, 11.49), (-2.751, 2.305, 11.49), (-7.783, 2.305, 11.49), (-1.849, -0.2106, 10.13), (-5.267, 3.207, 10.13), (-5.267, -3.629, 10.13), (-8.685, -0.2106, 10.13), (-7.882, 2.404, 10.53), (-7.882, -2.825, 10.53), (-2.652, 2.404, 10.53), (-2.652, -2.825, 10.53), (-2.769, -0.2106, 9.807), (-5.267, 2.287, 9.807), (-5.267, -2.708, 9.807), (-7.765, -0.2106, 9.807), (-2.745, 2.311, 9.911), (-7.789, 2.311, 9.911), (-7.789, -2.733, 9.911), (-2.745, -2.733, 9.911), (-4.763, 0.2932, 16.3), (-4.763, -0.7143, 16.3), (-5.771, -0.7143, 16.3), (-5.771, 0.2932, 16.3), (-5.019, 0.03685, 16.41), (-5.019, -0.458, 16.41), (-5.514, -0.458, 16.41), (-5.514, 0.03685, 16.41), (-4.525, 0.5315, 16.03), (-4.525, -0.9527, 16.03), (-6.009, -0.9527, 16.03), (-6.009, 0.5315, 16.03), (-4.366, 0.6905, 15.35), (-4.366, -1.112, 15.35), (-6.168, -1.112, 15.35), (-6.168, 0.6905, 15.35), (-4.323, 0.733, 13.61), (-4.323, -1.154, 13.61), (-6.211, -1.154, 13.61), (-6.211, 0.733, 13.61), (-4.245, 0.8111, 13.17), (-4.245, -1.232, 13.17), (-6.289, -1.232, 13.17), (-6.289, 0.8111, 13.17), (-4.042, 1.015, 12.98), (-4.042, -1.436, 12.98), (-6.492, -1.436, 12.98), (-6.492, 1.015, 12.98), (-3.569, 1.488, 12.57), (-3.569, -1.909, 12.57), (-6.965, -1.909, 12.57), (-6.965, 1.488, 12.57), (-2.953, 2.103, 11.94), (-2.953, -2.524, 11.94), (-7.58, -2.524, 11.94), (-7.58, 2.103, 11.94), (-2.649, 2.408, 11.01), (-2.649, -2.829, 11.01), (-7.885, -2.829, 11.01), (-7.885, 2.408, 11.01), (-2.704, 2.353, 10.13), (-2.704, -2.774, 10.13), (-7.83, -2.774, 10.13), (-7.83, 2.353, 10.13), (-3.41, 1.647, 9.834), (-3.41, -2.068, 9.834), (-7.124, -2.068, 9.834), (-7.124, 1.647, 9.834)], [], [(0, 63, 138, 46), (0, 46, 139, 62), (0, 62, 147, 58), (0, 58, 146, 63), (1, 54, 142, 55), (1, 55, 145, 57), (1, 57, 144, 56), (1, 56, 143, 54), (2, 46, 138, 48), (2, 48, 142, 54), (2, 54, 143, 50), (2, 50, 139, 46), (3, 49, 139, 50), (3, 50, 143, 56), (3, 56, 144, 52), (3, 52, 140, 49), (4, 51, 140, 52), (4, 52, 144, 57), (4, 57, 145, 53), (4, 53, 141, 51), (5, 55, 142, 48), (5, 48, 138, 47), (5, 47, 141, 53), (5, 53, 145, 55), (6, 71, 147, 60), (6, 60, 148, 70), (6, 70, 152, 68), (6, 68, 151, 71), (7, 65, 140, 51), (7, 51, 141, 64), (7, 64, 149, 61), (7, 61, 148, 65), (8, 62, 139, 49), (8, 49, 140, 65), (8, 65, 148, 60), (8, 60, 147, 62), (9, 64, 141, 47), (9, 47, 138, 63), (9, 63, 146, 59), (9, 59, 149, 64), (10, 79, 151, 68), (10, 68, 152, 78), (10, 78, 156, 76), (10, 76, 155, 79), (11, 72, 146, 58), (11, 58, 147, 71), (11, 71, 151, 66), (11, 66, 150, 72), (12, 70, 148, 61), (12, 61, 149, 73), (12, 73, 153, 69), (12, 69, 152, 70), (13, 73, 149, 59), (13, 59, 146, 72), (13, 72, 150, 67), (13, 67, 153, 73), (14, 87, 156, 77), (14, 77, 157, 86), (14, 86, 161, 85), (14, 85, 160, 87), (15, 80, 150, 66), (15, 66, 151, 79), (15, 79, 155, 74), (15, 74, 154, 80), (16, 78, 152, 69), (16, 69, 153, 81), (16, 81, 157, 77), (16, 77, 156, 78), (17, 81, 153, 67), (17, 67, 150, 80), (17, 80, 154, 75), (17, 75, 157, 81), (18, 95, 159, 84), (18, 84, 160, 94), (18, 94, 164, 92), (18, 92, 163, 95), (19, 86, 157, 75), (19, 75, 154, 88), (19, 88, 158, 83), (19, 83, 161, 86), (20, 89, 155, 76), (20, 76, 156, 87), (20, 87, 160, 84), (20, 84, 159, 89), (21, 88, 154, 74), (21, 74, 155, 89), (21, 89, 159, 82), (21, 82, 158, 88), (22, 103, 162, 90), (22, 90, 163, 102), (22, 102, 167, 98), (22, 98, 166, 103), (23, 96, 158, 82), (23, 82, 159, 95), (23, 95, 163, 90), (23, 90, 162, 96), (24, 94, 160, 85), (24, 85, 161, 97), (24, 97, 165, 93), (24, 93, 164, 94), (25, 97, 161, 83), (25, 83, 158, 96), (25, 96, 162, 91), (25, 91, 165, 97), (26, 111, 168, 101), (26, 101, 169, 110), (26, 110, 173, 109), (26, 109, 172, 111), (27, 105, 164, 93), (27, 93, 165, 104), (27, 104, 169, 101), (27, 101, 168, 105), (28, 104, 165, 91), (28, 91, 162, 103), (28, 103, 166, 99), (28, 99, 169, 104), (29, 102, 163, 92), (29, 92, 164, 105), (29, 105, 168, 100), (29, 100, 167, 102), (30, 119, 171, 108), (30, 108, 172, 118), (30, 118, 176, 116), (30, 116, 175, 119), (31, 110, 169, 99), (31, 99, 166, 112), (31, 112, 170, 107), (31, 107, 173, 110), (32, 113, 167, 100), (32, 100, 168, 111), (32, 111, 172, 108), (32, 108, 171, 113), (33, 112, 166, 98), (33, 98, 167, 113), (33, 113, 171, 106), (33, 106, 170, 112), (34, 127, 176, 117), (34, 117, 177, 126), (34, 126, 181, 125), (34, 125, 180, 127), (35, 120, 170, 106), (35, 106, 171, 119), (35, 119, 175, 114), (35, 114, 174, 120), (36, 118, 172, 109), (36, 109, 173, 121), (36, 121, 177, 117), (36, 117, 176, 118), (37, 121, 173, 107), (37, 107, 170, 120), (37, 120, 174, 115), (37, 115, 177, 121), (38, 135, 181, 123), (38, 123, 178, 134), (38, 134, 182, 131), (38, 131, 185, 135), (39, 126, 177, 115), (39, 115, 174, 128), (39, 128, 178, 123), (39, 123, 181, 126), (40, 129, 175, 116), (40, 116, 176, 127), (40, 127, 180, 124), (40, 124, 179, 129), (41, 128, 174, 114), (41, 114, 175, 129), (41, 129, 179, 122), (41, 122, 178, 128), (42, 131, 182, 130), (42, 130, 183, 132), (42, 132, 184, 133), (42, 133, 185, 131), (43, 137, 179, 124), (43, 124, 180, 136), (43, 136, 184, 132), (43, 132, 183, 137), (44, 134, 178, 122), (44, 122, 179, 137), (44, 137, 183, 130), (44, 130, 182, 134), (45, 136, 180, 125), (45, 125, 181, 135), (45, 135, 185, 133), (45, 133, 184, 136)])
me_vert_003.materials.append(mat_copper)
me_vert_003.use_remesh_preserve_volume = False
me_vert_003.use_remesh_preserve_attributes = False
me_vert_003.use_mirror_vertex_groups = False
me_vert_003.update()
me_vert_002 = bpy.data.meshes.new('Vert.002')
me_vert_002.from_pydata([(-0.5441, 0.3229, -3.181), (-0.5441, 0.857, -2.56), (-0.5441, 1.416, -2.076), (-0.5441, 1.751, -1.828), (-0.5441, 2.161, -1.542), (-0.5441, 2.72, -1.207), (-0.5441, 3.08, -0.9209), (-0.5441, 3.453, -0.6229), (-0.5441, 3.776, -0.1509), (-0.5441, 3.962, 0.3831), (-0.5441, 4.024, 0.8551), (-0.5441, 3.974, 1.265), (-0.5441, 3.85, 1.749), (-0.5441, 3.627, 2.234), (-0.5441, 3.279, 2.656), (-0.5441, 2.869, 2.966), (-0.5441, 2.397, 3.14), (-0.5441, 1.913, 3.178), (-0.5441, 1.441, 3.066), (-0.5441, 1.018, 2.805), (-0.5441, 0.5961, 2.395), (-0.5441, 0.1739, 1.911), (-0.5441, 1.064e-07, -3.666), (-0.5441, -0.3229, -3.181), (-0.5441, -0.857, -2.56), (-0.5441, -1.416, -2.076), (-0.5441, -1.751, -1.828), (-0.5441, -2.161, -1.542), (-0.5441, -2.72, -1.207), (-0.5441, -3.08, -0.9209), (-0.5441, -3.453, -0.6229), (-0.5441, -3.776, -0.1509), (-0.5441, -3.962, 0.3831), (-0.5441, -4.024, 0.8551), (-0.5441, -3.974, 1.265), (-0.5441, -3.85, 1.749), (-0.5441, -3.627, 2.234), (-0.5441, -3.279, 2.656), (-0.5441, -2.869, 2.966), (-0.5441, -2.397, 3.14), (-0.5441, -1.913, 3.178), (-0.5441, -1.441, 3.066), (-0.5441, -1.018, 2.805), (-0.5441, -0.5961, 2.395), (-0.5441, -0.1739, 1.911), (-0.5441, 1.064e-07, 1.664), (0.2735, 0.3229, -3.181), (0.2735, 0.857, -2.56), (0.2735, 1.416, -2.076), (0.2735, 1.751, -1.828), (0.2735, 2.161, -1.542), (0.2735, 2.72, -1.207), (0.2735, 3.08, -0.9209), (0.2735, 3.453, -0.6229), (0.2735, 3.776, -0.1509), (0.2735, 3.962, 0.3831), (0.2735, 4.024, 0.8551), (0.2735, 3.974, 1.265), (0.2735, 3.85, 1.749), (0.2735, 3.627, 2.234), (0.2735, 3.279, 2.656), (0.2735, 2.869, 2.966), (0.2735, 2.397, 3.14), (0.2735, 1.913, 3.178), (0.2735, 1.441, 3.066), (0.2735, 1.018, 2.805), (0.2735, 0.5961, 2.395), (0.2735, 0.1739, 1.911), (0.2735, 1.064e-07, -3.666), (0.2735, -0.3229, -3.181), (0.2735, -0.857, -2.56), (0.2735, -1.416, -2.076), (0.2735, -1.751, -1.828), (0.2735, -2.161, -1.542), (0.2735, -2.72, -1.207), (0.2735, -3.08, -0.9209), (0.2735, -3.453, -0.6229), (0.2735, -3.776, -0.1509), (0.2735, -3.962, 0.3831), (0.2735, -4.024, 0.8551), (0.2735, -3.974, 1.265), (0.2735, -3.85, 1.749), (0.2735, -3.627, 2.234), (0.2735, -3.279, 2.656), (0.2735, -2.869, 2.966), (0.2735, -2.397, 3.14), (0.2735, -1.913, 3.178), (0.2735, -1.441, 3.066), (0.2735, -1.018, 2.805), (0.2735, -0.5961, 2.395), (0.2735, -0.1739, 1.911), (0.2735, 1.064e-07, 1.664)], [], [(0, 22, 23, 24, 25, 26, 27, 28, 29, 30, 31, 32, 33, 34, 35, 36, 37, 38, 39, 40, 41, 42, 43, 44, 45, 21, 20, 19, 18, 17, 16, 15, 14, 13, 12, 11, 10, 9, 8, 7, 6, 5, 4, 3, 2, 1), (46, 47, 48, 49, 50, 51, 52, 53, 54, 55, 56, 57, 58, 59, 60, 61, 62, 63, 64, 65, 66, 67, 91, 90, 89, 88, 87, 86, 85, 84, 83, 82, 81, 80, 79, 78, 77, 76, 75, 74, 73, 72, 71, 70, 69, 68), (38, 84, 85, 39), (25, 71, 72, 26), (13, 59, 58, 12), (39, 85, 86, 40), (0, 46, 68, 22), (26, 72, 73, 27), (14, 60, 59, 13), (40, 86, 87, 41), (1, 47, 46, 0), (27, 73, 74, 28), (15, 61, 60, 14), (41, 87, 88, 42), (2, 48, 47, 1), (28, 74, 75, 29), (16, 62, 61, 15), (42, 88, 89, 43), (3, 49, 48, 2), (29, 75, 76, 30), (17, 63, 62, 16), (43, 89, 90, 44), (4, 50, 49, 3), (30, 76, 77, 31), (18, 64, 63, 17), (44, 90, 91, 45), (5, 51, 50, 4), (31, 77, 78, 32), (19, 65, 64, 18), (6, 52, 51, 5), (32, 78, 79, 33), (20, 66, 65, 19), (7, 53, 52, 6), (33, 79, 80, 34), (21, 67, 66, 20), (8, 54, 53, 7), (34, 80, 81, 35), (45, 91, 67, 21), (9, 55, 54, 8), (35, 81, 82, 36), (22, 68, 69, 23), (10, 56, 55, 9), (36, 82, 83, 37), (23, 69, 70, 24), (11, 57, 56, 10), (37, 83, 84, 38), (24, 70, 71, 25), (12, 58, 57, 11)])
me_vert_002.materials.append(mat_eyes)
me_vert_002.materials.append(mat_material)
me_vert_002.use_remesh_preserve_volume = False
me_vert_002.use_remesh_preserve_attributes = False
me_vert_002.use_mirror_vertex_groups = False
me_vert_002.update()
me_vert_000 = bpy.data.meshes.new('Vert.000')
me_vert_000.from_pydata([(-4.671e-16, 0.2162, -2.104), (-3.748e-16, 0.5737, -1.688), (-3.028e-16, 0.9478, -1.364), (-2.658e-16, 1.172, -1.197), (-2.234e-16, 1.447, -1.006), (-1.735e-16, 1.821, -0.7815), (-1.311e-16, 2.062, -0.5903), (-8.677e-17, 2.311, -0.3908), (-1.662e-17, 2.528, -0.07483), (6.277e-17, 2.652, 0.2827), (1.329e-16, 2.694, 0.5986), (1.938e-16, 2.661, 0.873), (2.658e-16, 2.577, 1.197), (3.378e-16, 2.428, 1.522), (4.006e-16, 2.195, 1.804), (4.468e-16, 1.921, 2.012), (4.726e-16, 1.605, 2.128), (4.781e-16, 1.28, 2.153), (4.615e-16, 0.9645, 2.079), (4.228e-16, 0.6818, 1.904), (3.618e-16, 0.3991, 1.63), (2.898e-16, 0.1164, 1.305), (-5.391e-16, 0.0, -2.428), (-4.671e-16, -0.2162, -2.104), (-3.748e-16, -0.5737, -1.688), (-3.028e-16, -0.9478, -1.364), (-2.658e-16, -1.172, -1.197), (-2.234e-16, -1.447, -1.006), (-1.735e-16, -1.821, -0.7815), (-1.311e-16, -2.062, -0.5903), (-8.677e-17, -2.311, -0.3908), (-1.662e-17, -2.528, -0.07483), (6.277e-17, -2.652, 0.2827), (1.329e-16, -2.694, 0.5986), (1.938e-16, -2.661, 0.873), (2.658e-16, -2.577, 1.197), (3.378e-16, -2.428, 1.522), (4.006e-16, -2.195, 1.804), (4.468e-16, -1.921, 2.012), (4.726e-16, -1.605, 2.128), (4.781e-16, -1.28, 2.153), (4.615e-16, -0.9645, 2.079), (4.228e-16, -0.6818, 1.904), (3.618e-16, -0.3991, 1.63), (2.898e-16, -0.1164, 1.305), (2.606e-16, 0.0, 1.14), (0.5473, 0.2162, -2.104), (0.5473, 0.5737, -1.688), (0.5473, 0.9478, -1.364), (0.5473, 1.172, -1.197), (0.5473, 1.447, -1.006), (0.5473, 1.821, -0.7815), (0.5473, 2.062, -0.5903), (0.5473, 2.311, -0.3908), (0.5473, 2.528, -0.07483), (0.5473, 2.652, 0.2827), (0.5473, 2.694, 0.5986), (0.5473, 2.661, 0.873), (0.5473, 2.577, 1.197), (0.5473, 2.428, 1.522), (0.5473, 2.195, 1.804), (0.5473, 1.921, 2.012), (0.5473, 1.605, 2.128), (0.5473, 1.28, 2.153), (0.5473, 0.9645, 2.079), (0.5473, 0.6818, 1.904), (0.5473, 0.3991, 1.63), (0.5473, 0.1164, 1.305), (0.5473, 6.939e-25, -2.428), (0.5473, -0.2162, -2.104), (0.5473, -0.5737, -1.688), (0.5473, -0.9478, -1.364), (0.5473, -1.172, -1.197), (0.5473, -1.447, -1.006), (0.5473, -1.821, -0.7815), (0.5473, -2.062, -0.5903), (0.5473, -2.311, -0.3908), (0.5473, -2.528, -0.07483), (0.5473, -2.652, 0.2827), (0.5473, -2.694, 0.5986), (0.5473, -2.661, 0.873), (0.5473, -2.577, 1.197), (0.5473, -2.428, 1.522), (0.5473, -2.195, 1.804), (0.5473, -1.921, 2.012), (0.5473, -1.605, 2.128), (0.5473, -1.28, 2.153), (0.5473, -0.9645, 2.079), (0.5473, -0.6818, 1.904), (0.5473, -0.3991, 1.63), (0.5473, -0.1164, 1.305), (0.5473, 6.939e-25, 1.14)], [], [(0, 22, 23, 24, 25, 26, 27, 28, 29, 30, 31, 32, 33, 34, 35, 36, 37, 38, 39, 40, 41, 42, 43, 44, 45, 21, 20, 19, 18, 17, 16, 15, 14, 13, 12, 11, 10, 9, 8, 7, 6, 5, 4, 3, 2, 1), (46, 47, 48, 49, 50, 51, 52, 53, 54, 55, 56, 57, 58, 59, 60, 61, 62, 63, 64, 65, 66, 67, 91, 90, 89, 88, 87, 86, 85, 84, 83, 82, 81, 80, 79, 78, 77, 76, 75, 74, 73, 72, 71, 70, 69, 68), (38, 84, 85, 39), (25, 71, 72, 26), (13, 59, 58, 12), (39, 85, 86, 40), (0, 46, 68, 22), (26, 72, 73, 27), (14, 60, 59, 13), (40, 86, 87, 41), (1, 47, 46, 0), (27, 73, 74, 28), (15, 61, 60, 14), (41, 87, 88, 42), (2, 48, 47, 1), (28, 74, 75, 29), (16, 62, 61, 15), (42, 88, 89, 43), (3, 49, 48, 2), (29, 75, 76, 30), (17, 63, 62, 16), (43, 89, 90, 44), (4, 50, 49, 3), (30, 76, 77, 31), (18, 64, 63, 17), (44, 90, 91, 45), (5, 51, 50, 4), (31, 77, 78, 32), (19, 65, 64, 18), (6, 52, 51, 5), (32, 78, 79, 33), (20, 66, 65, 19), (7, 53, 52, 6), (33, 79, 80, 34), (21, 67, 66, 20), (8, 54, 53, 7), (34, 80, 81, 35), (45, 91, 67, 21), (9, 55, 54, 8), (35, 81, 82, 36), (22, 68, 69, 23), (10, 56, 55, 9), (36, 82, 83, 37), (23, 69, 70, 24), (11, 57, 56, 10), (37, 83, 84, 38), (24, 70, 71, 25), (12, 58, 57, 11)])
me_vert_000.materials.append(mat_metal)
me_vert_000.use_remesh_preserve_volume = False
me_vert_000.use_remesh_preserve_attributes = False
me_vert_000.use_mirror_vertex_groups = False
me_vert_000.update()
me_vert_001 = bpy.data.meshes.new('Vert.001')
me_vert_001.from_pydata([(-9.114, -1.911, 6.997), (-8.135, -3.343, 6.993), (-8.668, -1.677, 7.26), (-9.577, -0.2395, 6.993), (-9.335, -2.04, 6.691), (-8.298, -3.556, 6.691), (-7.804, -2.945, 7.243), (-9.079, -0.2018, 7.243), (-9.825, -0.2698, 6.691), (-7.038, 3.767, 6.997), (-8.47, 2.788, 6.993), (-6.836, 3.332, 7.26), (-5.367, 4.23, 6.993), (-7.135, 3.976, 6.691), (-8.651, 2.939, 6.691), (-8.102, 2.468, 7.243), (-5.359, 3.743, 7.243), (-5.365, 4.466, 6.691), (-1.36, 1.691, 6.997), (-2.339, 3.123, 6.993), (-1.827, 1.501, 7.26), (-0.8971, 0.01937, 6.993), (-1.119, 1.776, 6.691), (-2.156, 3.292, 6.691), (-2.689, 2.766, 7.243), (-1.415, 0.02269, 7.243), (-0.6292, 0.005786, 6.691), (-3.436, -3.987, 6.997), (-2.004, -3.008, 6.993), (-3.658, -3.509, 7.26), (-5.108, -4.45, 6.993), (-3.319, -4.24, 6.691), (-1.803, -3.203, 6.691), (-2.391, -2.647, 7.243), (-5.134, -3.922, 7.243), (-5.089, -4.73, 6.691), (-9.559, -2.188, 5.755), (-9.505, -2.156, 6.064), (-10.08, -0.3138, 5.755), (-9.597, -2.208, 5.425), (-8.461, -3.793, 5.755), (-8.421, -3.74, 6.064), (-10.02, -0.3062, 6.064), (-10.12, -0.317, 5.425), (-8.49, -3.827, 5.425), (-5.262, -0.05617, 7.622), (-5.923, 1.366, 7.582), (-6.686, -0.722, 7.582), (-4.598, -1.485, 7.582), (-3.835, 0.6025, 7.582), (-4.545, 1.889, 7.543), (-7.211, 0.6507, 7.543), (-5.973, -2.015, 7.543), (-3.307, -0.7769, 7.543), (-0.7588, 1.898, 4.038), (-0.7732, 1.891, 4.628), (-0.2285, -0.02054, 4.038), (-0.7491, 1.902, 3.183), (-1.882, 3.54, 4.038), (-1.893, 3.528, 4.628), (-0.2447, -0.02103, 4.628), (-0.2177, -0.02022, 3.183), (-1.875, 3.548, 3.183), (-0.8617, 1.852, 5.755), (-0.921, 1.831, 6.064), (-0.3437, -0.02208, 5.755), (-0.8212, 1.869, 5.425), (-1.96, 3.457, 5.755), (-2.005, 3.415, 6.064), (-0.4096, -0.0183, 6.064), (-0.2984, -0.02264, 5.425), (-1.929, 3.488, 5.425), (-3.19, -4.516, 5.755), (-3.219, -4.454, 6.064), (-5.064, -5.034, 5.755), (-3.171, -4.558, 5.425), (-1.586, -3.419, 5.755), (-1.635, -3.371, 6.064), (-5.069, -4.965, 6.064), (-5.062, -5.081, 5.425), (-1.552, -3.45, 5.425), (-7.23, 4.181, 5.755), (-7.206, 4.13, 6.064), (-5.356, 4.699, 5.755), (-7.248, 4.218, 5.425), (-8.835, 3.083, 5.755), (-8.79, 3.046, 6.064), (-5.357, 4.641, 6.064), (-5.356, 4.741, 5.425), (-8.867, 3.11, 5.425), (-0.7388, 1.907, -1.655), (-0.7395, 1.906, 0.2556), (-0.2062, -0.01987, -1.655), (-0.7417, 1.905, -3.511), (-1.867, 3.557, -1.655), (-1.868, 3.556, 0.2556), (-0.2069, -0.0199, 0.2556), (-0.2094, -0.01997, -3.511), (-1.87, 3.554, -3.511), (-9.66, -2.237, 4.038), (-9.645, -2.23, 4.628), (-10.19, -0.3191, 4.038), (-9.67, -2.242, 3.183), (-8.536, -3.88, 4.038), (-8.525, -3.868, 4.628), (-10.17, -0.3186, 4.628), (-10.2, -0.3194, 3.183), (-8.543, -3.888, 3.183), (-3.142, -4.62, 4.038), (-3.149, -4.606, 4.628), (-5.06, -5.151, 4.038), (-3.138, -4.63, 3.183), (-1.5, -3.497, 4.038), (-1.512, -3.486, 4.628), (-5.061, -5.134, 4.628), (-5.06, -5.161, 3.183), (-1.492, -3.504, 3.183), (-7.277, 4.281, 4.038), (-7.27, 4.266, 4.628), (-5.359, 4.811, 4.038), (-7.281, 4.29, 3.183), (-8.919, 3.157, 4.038), (-8.907, 3.146, 4.628), (-5.358, 4.795, 4.628), (-5.359, 4.822, 3.183), (-8.927, 3.164, 3.183), (-3.15, -4.604, -6.5), (-3.143, -4.619, -5.994), (-5.061, -5.132, -6.5), (-3.158, -4.586, -6.707), (-1.514, -3.484, -6.5), (-1.501, -3.496, -5.994), (-5.06, -5.149, -5.994), (-5.061, -5.112, -6.707), (-1.529, -3.471, -6.707), (-9.68, -2.246, -1.655), (-9.679, -2.246, 0.2556), (-10.21, -0.3197, -1.655), (-9.677, -2.245, -3.511), (-8.551, -3.896, -1.655), (-8.551, -3.896, 0.2556), (-10.21, -0.3197, 0.2556), (-10.21, -0.3197, -3.511), (-8.549, -3.894, -3.511), (-3.133, -4.64, -1.655), (-3.133, -4.64, 0.2556), (-5.059, -5.173, -1.655), (-3.134, -4.637, -3.511), (-1.483, -3.512, -1.655), (-1.484, -3.511, 0.2556), (-5.059, -5.172, 0.2556), (-5.059, -5.17, -3.511), (-1.485, -3.51, -3.511), (-7.286, 4.301, -1.655), (-7.286, 4.3, 0.2556), (-5.359, 4.833, -1.655), (-7.285, 4.298, -3.511), (-8.936, 3.172, -1.655), (-8.935, 3.172, 0.2556), (-5.359, 4.833, 0.2556), (-5.359, 4.83, -3.511), (-8.933, 3.17, -3.511), (-0.9891, 1.79, -6.828), (-0.8339, 1.863, -6.799), (-0.4878, -0.0274, -6.828), (-1.413, 1.594, -6.848), (-2.055, 3.346, -6.828), (-1.939, 3.477, -6.799), (-0.3126, -0.02306, -6.799), (-0.9665, -0.03901, -6.847), (-2.373, 2.988, -6.847), (-7.269, 4.264, -6.5), (-7.276, 4.279, -5.994), (-5.358, 4.792, -6.5), (-7.26, 4.246, -6.707), (-8.905, 3.145, -6.5), (-8.918, 3.156, -5.994), (-5.359, 4.809, -5.994), (-5.357, 4.772, -6.707), (-8.89, 3.131, -6.707), (-0.7756, 1.89, -6.5), (-0.7603, 1.897, -5.994), (-0.2474, -0.02111, -6.5), (-0.7936, 1.881, -6.707), (-1.895, 3.526, -6.5), (-1.884, 3.539, -5.994), (-0.2303, -0.02059, -5.994), (-0.2675, -0.02171, -6.707), (-1.908, 3.511, -6.707), (-9.643, -2.229, -6.5), (-9.658, -2.236, -5.994), (-10.17, -0.3185, -6.5), (-9.625, -2.221, -6.707), (-8.524, -3.865, -6.5), (-8.535, -3.878, -5.994), (-10.19, -0.319, -5.994), (-10.15, -0.3179, -6.707), (-8.51, -3.85, -6.707), (-5.209, -0.1698, -6.872), (-5.961, 1.449, -6.869), (-3.59, 0.5822, -6.869), (-4.457, -1.789, -6.869), (-6.828, -0.9218, -6.869), (-7.417, 0.6375, -6.867), (-4.402, 2.038, -6.867), (-3.001, -0.9772, -6.867), (-6.017, -2.378, -6.867), (-9.43, -2.13, -6.828), (-9.585, -2.202, -6.799), (-9.931, -0.3122, -6.828), (-9.006, -1.933, -6.848), (-8.364, -3.686, -6.828), (-8.48, -3.817, -6.799), (-10.11, -0.3166, -6.799), (-9.452, -0.3006, -6.847), (-8.046, -3.328, -6.847), (-3.249, -4.39, -6.828), (-3.177, -4.545, -6.799), (-5.067, -4.891, -6.828), (-3.446, -3.966, -6.848), (-1.693, -3.324, -6.828), (-1.562, -3.441, -6.799), (-5.063, -5.067, -6.799), (-5.079, -4.413, -6.847), (-2.052, -3.007, -6.847), (-7.17, 4.05, -6.828), (-7.242, 4.206, -6.799), (-5.352, 4.552, -6.828), (-6.973, 3.626, -6.848), (-8.725, 2.985, -6.828), (-8.856, 3.101, -6.799), (-5.356, 4.727, -6.799), (-5.34, 4.073, -6.847), (-8.367, 2.667, -6.847), (-9.934, -0.2922, 6.37), (-9.432, -2.108, 6.37), (-8.368, -3.663, 6.37), (-6.84, -4.544, 6.691), (-6.76, -4.276, 6.989), (-6.592, -3.772, 7.226), (-7.139, -2.468, 7.43), (-7.893, -1.295, 7.461), (-8.3, 0.03195, 7.43), (-8.927, 1.255, 7.226), (-9.403, 1.413, 6.989), (-9.639, 1.481, 6.691), (-5.359, 4.564, 6.37), (-7.175, 4.063, 6.37), (-8.73, 2.999, 6.37), (-7.649, 1.811, 7.43), (-6.481, 2.567, 7.461), (-5.149, 2.973, 7.43), (-3.9, 3.59, 7.226), (-3.714, 4.055, 6.989), (-3.614, 4.28, 6.691), (-0.5027, -0.009591, 6.37), (-1.005, 1.806, 6.37), (-2.068, 3.361, 6.37), (-3.37, 2.322, 7.43), (-2.618, 1.155, 7.461), (-2.209, -0.1781, 7.43), (-1.565, -1.437, 7.226), (-1.071, -1.634, 6.989), (-0.8148, -1.745, 6.691), (-5.077, -4.866, 6.37), (-3.261, -4.364, 6.37), (-1.706, -3.301, 6.37), (-2.859, -1.957, 7.43), (-4.03, -2.708, 7.461), (-5.359, -3.119, 7.43), (-10.15, -0.3179, 5.055), (-9.625, -2.221, 5.055), (-8.51, -3.85, 5.055), (-5.357, 4.772, 5.055), (-7.26, 4.246, 5.055), (-8.89, 3.131, 5.055), (-0.2675, -0.02171, 5.055), (-0.7936, 1.881, 5.055), (-1.908, 3.511, 5.055), (-5.061, -5.112, 5.055), (-3.158, -4.586, 5.055), (-1.529, -3.471, 5.055), (-9.822, 1.523, 6.064), (-9.88, 1.54, 5.755), (-9.922, 1.553, 5.425), (-6.933, -4.883, 5.425), (-6.918, -4.838, 5.755), (-6.898, -4.772, 6.064), (-0.6035, -1.848, 6.064), (-0.5401, -1.876, 5.755), (-0.4966, -1.893, 5.425), (-3.486, 4.543, 5.425), (-3.503, 4.502, 5.755), (-3.527, 4.447, 6.064), (-10.21, -0.3196, 1.957), (-9.676, -2.244, 1.957), (-8.548, -3.893, 1.957), (-5.359, 4.829, 1.957), (-7.284, 4.296, 1.957), (-8.932, 3.169, 1.957), (-0.211, -0.02002, 1.957), (-0.7431, 1.905, 1.957), (-1.871, 3.553, 1.957), (-5.06, -5.168, 1.957), (-3.135, -4.636, 1.957), (-1.487, -3.508, 1.957), (-0.445, -1.912, 4.628), (-0.4295, -1.918, 4.038), (-0.4192, -1.921, 3.183), (-3.458, 4.62, 3.183), (-3.462, 4.61, 4.038), (-3.467, 4.594, 4.628), (-9.974, 1.572, 4.628), (-9.989, 1.578, 4.038), (-9.999, 1.582, 3.183), (-6.961, -4.96, 3.183), (-6.957, -4.95, 4.038), (-6.951, -4.934, 4.628), (-10.2, -0.3194, -5.045), (-9.67, -2.242, -5.045), (-8.544, -3.888, -5.045), (-5.359, 4.822, -5.045), (-7.281, 4.291, -5.045), (-8.927, 3.165, -5.045), (-0.2172, -0.0202, -5.045), (-0.7487, 1.902, -5.045), (-1.875, 3.548, -5.045), (-5.06, -5.162, -5.045), (-3.137, -4.63, -5.045), (-1.491, -3.504, -5.045), (-0.4088, -1.925, 0.2556), (-0.4081, -1.925, -1.655), (-0.4112, -1.924, -3.511), (-3.455, 4.628, -3.511), (-3.454, 4.631, -1.655), (-3.454, 4.631, 0.2556), (-10.01, 1.585, 0.2556), (-10.01, 1.586, -1.655), (-10.01, 1.585, -3.511), (-6.964, -4.968, -3.511), (-6.965, -4.971, -1.655), (-6.965, -4.97, 0.2556), (-10.13, -0.3172, -6.759), (-9.605, -2.212, -6.759), (-8.495, -3.834, -6.759), (-5.357, 4.75, -6.759), (-7.251, 4.226, -6.759), (-8.874, 3.116, -6.759), (-0.2896, -0.02237, -6.759), (-0.8134, 1.872, -6.759), (-1.923, 3.494, -6.759), (-5.062, -5.09, -6.759), (-3.167, -4.566, -6.759), (-1.545, -3.456, -6.759), (-6.956, -4.948, -5.994), (-6.95, -4.932, -6.5), (-6.943, -4.912, -6.707), (-0.467, -1.904, -6.707), (-0.4476, -1.911, -6.5), (-0.4312, -1.917, -5.994), (-3.462, 4.608, -5.994), (-3.468, 4.592, -6.5), (-3.475, 4.573, -6.707), (-9.952, 1.564, -6.707), (-9.971, 1.571, -6.5), (-9.987, 1.577, -5.994), (-8.628, -0.05845, -6.859), (-8.182, -1.551, -6.861), (-7.33, -2.854, -6.859), (-5.098, 3.249, -6.859), (-6.59, 2.803, -6.861), (-7.894, 1.95, -6.859), (-1.79, -0.2812, -6.859), (-2.237, 1.211, -6.861), (-3.089, 2.514, -6.859), (-5.321, -3.589, -6.859), (-3.828, -3.143, -6.861), (-2.525, -2.29, -6.859), (-0.5102, -1.888, -6.799), (-0.6796, -1.826, -6.828), (-1.143, -1.657, -6.846), (-3.722, 3.897, -6.846), (-3.553, 4.36, -6.828), (-3.491, 4.529, -6.799), (-9.908, 1.548, -6.799), (-9.739, 1.486, -6.828), (-9.276, 1.317, -6.846), (-6.696, -4.236, -6.846), (-6.866, -4.7, -6.828), (-6.928, -4.869, -6.799), (-6.873, -4.676, 6.37), (-6.383, -3.173, 7.369), (-9.743, 1.504, 6.37), (-8.346, 1.053, 7.369), (-0.693, -1.805, 6.37), (-2.158, -1.21, 7.369), (-3.564, 4.374, 6.37), (-4.12, 3.016, 7.369), (-6.943, -4.912, 5.055), (-9.952, 1.564, 5.055), (-0.467, -1.904, 5.055), (-3.475, 4.573, 5.055), (-6.963, -4.966, 1.957), (-10.01, 1.584, 1.957), (-0.4127, -1.924, 1.957), (-3.455, 4.627, 1.957), (-6.961, -4.96, -5.045), (-10.0, 1.582, -5.045), (-0.4187, -1.921, -5.045), (-3.458, 4.621, -5.045), (-6.936, -4.891, -6.759), (-9.93, 1.556, -6.759), (-0.4882, -1.896, -6.759), (-3.483, 4.551, -6.759), (-6.472, -3.622, -6.855), (-8.662, 1.093, -6.855), (-1.757, -1.432, -6.855), (-3.947, 3.282, -6.855)], [], [(0, 4, 5, 1), (1, 5, 237, 238), (4, 235, 236, 5), (5, 236, 390, 237), (0, 1, 6, 2), (2, 6, 240, 241), (1, 238, 239, 6), (6, 239, 391, 240), (0, 2, 7, 3), (3, 7, 243, 244), (2, 241, 242, 7), (7, 242, 393, 243), (0, 3, 8, 4), (4, 8, 234, 235), (3, 244, 245, 8), (8, 245, 392, 234), (9, 13, 14, 10), (10, 14, 245, 244), (13, 247, 248, 14), (14, 248, 392, 245), (9, 10, 15, 11), (11, 15, 249, 250), (10, 244, 243, 15), (15, 243, 393, 249), (9, 11, 16, 12), (12, 16, 252, 253), (11, 250, 251, 16), (16, 251, 397, 252), (9, 12, 17, 13), (13, 17, 246, 247), (12, 253, 254, 17), (17, 254, 396, 246), (18, 22, 23, 19), (19, 23, 254, 253), (22, 256, 257, 23), (23, 257, 396, 254), (18, 19, 24, 20), (20, 24, 258, 259), (19, 253, 252, 24), (24, 252, 397, 258), (18, 20, 25, 21), (21, 25, 261, 262), (20, 259, 260, 25), (25, 260, 395, 261), (18, 21, 26, 22), (22, 26, 255, 256), (21, 262, 263, 26), (26, 263, 394, 255), (27, 31, 32, 28), (28, 32, 263, 262), (31, 265, 266, 32), (32, 266, 394, 263), (27, 28, 33, 29), (29, 33, 267, 268), (28, 262, 261, 33), (33, 261, 395, 267), (27, 29, 34, 30), (30, 34, 239, 238), (29, 268, 269, 34), (34, 269, 391, 239), (27, 30, 35, 31), (31, 35, 264, 265), (30, 238, 237, 35), (35, 237, 390, 264), (36, 40, 41, 37), (37, 41, 236, 235), (40, 286, 287, 41), (41, 287, 390, 236), (36, 37, 42, 38), (38, 42, 282, 283), (37, 235, 234, 42), (42, 234, 392, 282), (36, 38, 43, 39), (39, 43, 270, 271), (38, 283, 284, 43), (43, 284, 399, 270), (36, 39, 44, 40), (40, 44, 285, 286), (39, 271, 272, 44), (44, 272, 398, 285), (45, 49, 50, 46), (46, 50, 251, 250), (49, 259, 258, 50), (50, 258, 397, 251), (45, 46, 51, 47), (47, 51, 242, 241), (46, 250, 249, 51), (51, 249, 393, 242), (45, 47, 52, 48), (48, 52, 269, 268), (47, 241, 240, 52), (52, 240, 391, 269), (45, 48, 53, 49), (49, 53, 260, 259), (48, 268, 267, 53), (53, 267, 395, 260), (54, 58, 59, 55), (55, 59, 278, 277), (58, 310, 311, 59), (59, 311, 401, 278), (54, 55, 60, 56), (56, 60, 306, 307), (55, 277, 276, 60), (60, 276, 400, 306), (54, 56, 61, 57), (57, 61, 300, 301), (56, 307, 308, 61), (61, 308, 404, 300), (54, 57, 62, 58), (58, 62, 309, 310), (57, 301, 302, 62), (62, 302, 405, 309), (63, 67, 68, 64), (64, 68, 257, 256), (67, 292, 293, 68), (68, 293, 396, 257), (63, 64, 69, 65), (65, 69, 288, 289), (64, 256, 255, 69), (69, 255, 394, 288), (63, 65, 70, 66), (66, 70, 276, 277), (65, 289, 290, 70), (70, 290, 400, 276), (63, 66, 71, 67), (67, 71, 291, 292), (66, 277, 278, 71), (71, 278, 401, 291), (72, 76, 77, 73), (73, 77, 266, 265), (76, 289, 288, 77), (77, 288, 394, 266), (72, 73, 78, 74), (74, 78, 287, 286), (73, 265, 264, 78), (78, 264, 390, 287), (72, 74, 79, 75), (75, 79, 279, 280), (74, 286, 285, 79), (79, 285, 398, 279), (72, 75, 80, 76), (76, 80, 290, 289), (75, 280, 281, 80), (80, 281, 400, 290), (81, 85, 86, 82), (82, 86, 248, 247), (85, 283, 282, 86), (86, 282, 392, 248), (81, 82, 87, 83), (83, 87, 293, 292), (82, 247, 246, 87), (87, 246, 396, 293), (81, 83, 88, 84), (84, 88, 273, 274), (83, 292, 291, 88), (88, 291, 401, 273), (81, 84, 89, 85), (85, 89, 284, 283), (84, 274, 275, 89), (89, 275, 399, 284), (90, 94, 95, 91), (91, 95, 302, 301), (94, 334, 335, 95), (95, 335, 405, 302), (90, 91, 96, 92), (92, 96, 330, 331), (91, 301, 300, 96), (96, 300, 404, 330), (90, 92, 97, 93), (93, 97, 324, 325), (92, 331, 332, 97), (97, 332, 408, 324), (90, 93, 98, 94), (94, 98, 333, 334), (93, 325, 326, 98), (98, 326, 409, 333), (99, 103, 104, 100), (100, 104, 272, 271), (103, 316, 317, 104), (104, 317, 398, 272), (99, 100, 105, 101), (101, 105, 312, 313), (100, 271, 270, 105), (105, 270, 399, 312), (99, 101, 106, 102), (102, 106, 294, 295), (101, 313, 314, 106), (106, 314, 403, 294), (99, 102, 107, 103), (103, 107, 315, 316), (102, 295, 296, 107), (107, 296, 402, 315), (108, 112, 113, 109), (109, 113, 281, 280), (112, 307, 306, 113), (113, 306, 400, 281), (108, 109, 114, 110), (110, 114, 317, 316), (109, 280, 279, 114), (114, 279, 398, 317), (108, 110, 115, 111), (111, 115, 303, 304), (110, 316, 315, 115), (115, 315, 402, 303), (108, 111, 116, 112), (112, 116, 308, 307), (111, 304, 305, 116), (116, 305, 404, 308), (117, 121, 122, 118), (118, 122, 275, 274), (121, 313, 312, 122), (122, 312, 399, 275), (117, 118, 123, 119), (119, 123, 311, 310), (118, 274, 273, 123), (123, 273, 401, 311), (117, 119, 124, 120), (120, 124, 297, 298), (119, 310, 309, 124), (124, 309, 405, 297), (117, 120, 125, 121), (121, 125, 314, 313), (120, 298, 299, 125), (125, 299, 403, 314), (126, 130, 131, 127), (127, 131, 329, 328), (130, 358, 359, 131), (131, 359, 408, 329), (126, 127, 132, 128), (128, 132, 354, 355), (127, 328, 327, 132), (132, 327, 406, 354), (126, 128, 133, 129), (129, 133, 351, 352), (128, 355, 356, 133), (133, 356, 410, 351), (126, 129, 134, 130), (130, 134, 357, 358), (129, 352, 353, 134), (134, 353, 412, 357), (135, 139, 140, 136), (136, 140, 296, 295), (139, 340, 341, 140), (140, 341, 402, 296), (135, 136, 141, 137), (137, 141, 336, 337), (136, 295, 294, 141), (141, 294, 403, 336), (135, 137, 142, 138), (138, 142, 318, 319), (137, 337, 338, 142), (142, 338, 407, 318), (135, 138, 143, 139), (139, 143, 339, 340), (138, 319, 320, 143), (143, 320, 406, 339), (144, 148, 149, 145), (145, 149, 305, 304), (148, 331, 330, 149), (149, 330, 404, 305), (144, 145, 150, 146), (146, 150, 341, 340), (145, 304, 303, 150), (150, 303, 402, 341), (144, 146, 151, 147), (147, 151, 327, 328), (146, 340, 339, 151), (151, 339, 406, 327), (144, 147, 152, 148), (148, 152, 332, 331), (147, 328, 329, 152), (152, 329, 408, 332), (153, 157, 158, 154), (154, 158, 299, 298), (157, 337, 336, 158), (158, 336, 403, 299), (153, 154, 159, 155), (155, 159, 335, 334), (154, 298, 297, 159), (159, 297, 405, 335), (153, 155, 160, 156), (156, 160, 321, 322), (155, 334, 333, 160), (160, 333, 409, 321), (153, 156, 161, 157), (157, 161, 338, 337), (156, 322, 323, 161), (161, 323, 407, 338), (162, 166, 167, 163), (163, 167, 350, 349), (166, 382, 383, 167), (167, 383, 413, 350), (162, 163, 168, 164), (164, 168, 378, 379), (163, 349, 348, 168), (168, 348, 412, 378), (162, 164, 169, 165), (165, 169, 372, 373), (164, 379, 380, 169), (169, 380, 416, 372), (162, 165, 170, 166), (166, 170, 381, 382), (165, 373, 374, 170), (170, 374, 417, 381), (171, 175, 176, 172), (172, 176, 323, 322), (175, 364, 365, 176), (176, 365, 407, 323), (171, 172, 177, 173), (173, 177, 360, 361), (172, 322, 321, 177), (177, 321, 409, 360), (171, 173, 178, 174), (174, 178, 345, 346), (173, 361, 362, 178), (178, 362, 413, 345), (171, 174, 179, 175), (175, 179, 363, 364), (174, 346, 347, 179), (179, 347, 411, 363), (180, 184, 185, 181), (181, 185, 326, 325), (184, 361, 360, 185), (185, 360, 409, 326), (180, 181, 186, 182), (182, 186, 359, 358), (181, 325, 324, 186), (186, 324, 408, 359), (180, 182, 187, 183), (183, 187, 348, 349), (182, 358, 357, 187), (187, 357, 412, 348), (180, 183, 188, 184), (184, 188, 362, 361), (183, 349, 350, 188), (188, 350, 413, 362), (189, 193, 194, 190), (190, 194, 320, 319), (193, 355, 354, 194), (194, 354, 406, 320), (189, 190, 195, 191), (191, 195, 365, 364), (190, 319, 318, 195), (195, 318, 407, 365), (189, 191, 196, 192), (192, 196, 342, 343), (191, 364, 363, 196), (196, 363, 411, 342), (189, 192, 197, 193), (193, 197, 356, 355), (192, 343, 344, 197), (197, 344, 410, 356), (198, 202, 203, 199), (199, 203, 371, 370), (202, 367, 366, 203), (203, 366, 415, 371), (198, 199, 204, 200), (200, 204, 374, 373), (199, 370, 369, 204), (204, 369, 417, 374), (198, 200, 205, 201), (201, 205, 377, 376), (200, 373, 372, 205), (205, 372, 416, 377), (198, 201, 206, 202), (202, 206, 368, 367), (201, 376, 375, 206), (206, 375, 414, 368), (207, 211, 212, 208), (208, 212, 344, 343), (211, 388, 389, 212), (212, 389, 410, 344), (207, 208, 213, 209), (209, 213, 384, 385), (208, 343, 342, 213), (213, 342, 411, 384), (207, 209, 214, 210), (210, 214, 366, 367), (209, 385, 386, 214), (214, 386, 415, 366), (207, 210, 215, 211), (211, 215, 387, 388), (210, 367, 368, 215), (215, 368, 414, 387), (216, 220, 221, 217), (217, 221, 353, 352), (220, 379, 378, 221), (221, 378, 412, 353), (216, 217, 222, 218), (218, 222, 389, 388), (217, 352, 351, 222), (222, 351, 410, 389), (216, 218, 223, 219), (219, 223, 375, 376), (218, 388, 387, 223), (223, 387, 414, 375), (216, 219, 224, 220), (220, 224, 380, 379), (219, 376, 377, 224), (224, 377, 416, 380), (225, 229, 230, 226), (226, 230, 347, 346), (229, 385, 384, 230), (230, 384, 411, 347), (225, 226, 231, 227), (227, 231, 383, 382), (226, 346, 345, 231), (231, 345, 413, 383), (225, 227, 232, 228), (228, 232, 369, 370), (227, 382, 381, 232), (232, 381, 417, 369), (225, 228, 233, 229), (229, 233, 386, 385), (228, 370, 371, 233), (233, 371, 415, 386)])
me_vert_001.materials.append(mat_material_003)
me_vert_001.use_remesh_preserve_volume = False
me_vert_001.use_remesh_preserve_attributes = False
me_vert_001.use_mirror_vertex_groups = False
me_vert_001.update()

# ---- objects
ob_vert_004 = bpy.data.objects.new('Vert.004', me_vert_004)
ob_vert_003 = bpy.data.objects.new('Vert.003', me_vert_003)
ob_vert_002 = bpy.data.objects.new('Vert.002', me_vert_002)
ob_vert_000 = bpy.data.objects.new('Vert.000', me_vert_000)
ob_camera = bpy.data.objects.new('Camera', cam_camera_001)
ob_camera_001 = bpy.data.objects.new('Camera.001', cam_camera)
ob_vert_001 = bpy.data.objects.new('Vert.001', me_vert_001)

# ---- transforms, parenting, visibility, modifiers, constraints
ob_vert_004.location = (1.057, 2.136, 0.1491)
ob_vert_004.scale = (0.2838, 0.2838, 0.2838)
ob_vert_004.lineart.crease_threshold = 0.0
_m = ob_vert_004.modifiers.new('Subsurf', 'SUBSURF')
_m.uv_smooth = 'PRESERVE_CORNERS'
_m.quality = 2
_m.levels = 2
_m.show_only_control_edges = False
ob_vert_003.location = (1.057, 2.136, 0.1491)
ob_vert_003.scale = (0.2838, 0.2838, 0.2838)
ob_vert_003.lineart.crease_threshold = 0.0
_m = ob_vert_003.modifiers.new('Subsurf', 'SUBSURF')
_m.uv_smooth = 'PRESERVE_CORNERS'
_m.quality = 2
_m.levels = 2
_m.show_only_control_edges = False
ob_vert_002.location = (1.057, 2.136, 0.1491)
ob_vert_002.scale = (0.2838, 0.2838, 0.2838)
ob_vert_002.lineart.crease_threshold = 0.0
ob_vert_000.location = (1.057, 2.136, 0.1491)
ob_vert_000.scale = (0.2838, 0.2838, 0.2838)
ob_vert_000.lineart.crease_threshold = 0.0
ob_camera.location = (13.39, -4.061, 6.43)
ob_camera.rotation_euler = (1.238, 0.01771, 1.125)
ob_camera.scale = (5.56, 5.56, 5.56)
ob_camera.lineart.crease_threshold = 0.0
ob_camera_001.location = (7.481, -6.508, 5.344)
ob_camera_001.rotation_euler = (1.109, 0.0, 0.8149)
ob_camera_001.lock_rotations_4d = False
ob_camera_001.empty_display_type = 'ARROWS'
ob_camera_001.color = (0.0, 0.0, 0.0, 0.0)
ob_camera_001.display_type = 'WIRE'
ob_camera_001.lineart.crease_threshold = 0.0
ob_vert_001.location = (1.057, 2.136, 0.1491)
ob_vert_001.scale = (0.2838, 0.2838, 0.2838)
ob_vert_001.lineart.crease_threshold = 0.0
_m = ob_vert_001.modifiers.new('Subsurf', 'SUBSURF')
_m.uv_smooth = 'PRESERVE_CORNERS'
_m.quality = 2
_m.levels = 2
_m.show_only_control_edges = False

# ---- collection membership
col_collection_1.objects.link(ob_vert_004)
col_collection_1.objects.link(ob_vert_003)
col_collection_1.objects.link(ob_vert_002)
col_collection_1.objects.link(ob_vert_000)
col_collection_1.objects.link(ob_camera)
col_collection_1.objects.link(ob_camera_001)
col_collection_1.objects.link(ob_vert_001)

# ---- scene / render settings (as saved in the file)
scene.camera = ob_camera
scene.frame_start = 1; scene.frame_end = 250; scene.frame_set(3)
scene.render.engine = 'CYCLES'
scene.render.resolution_percentage = 50
scene.render.dither_intensity = 0.0
scene.render.use_freestyle = True
scene.cycles.use_denoising = False
scene.cycles.samples = 250
scene.cycles.sampling_pattern = 'TABULATED_SOBOL'
scene.cycles.use_adaptive_sampling = False
scene.cycles.use_light_tree = False
scene.cycles.blur_glossy = 0.0
scene.cycles.sample_clamp_indirect = 0.0
scene.view_settings.view_transform = 'Standard'
bpy.context.view_layer.update()
